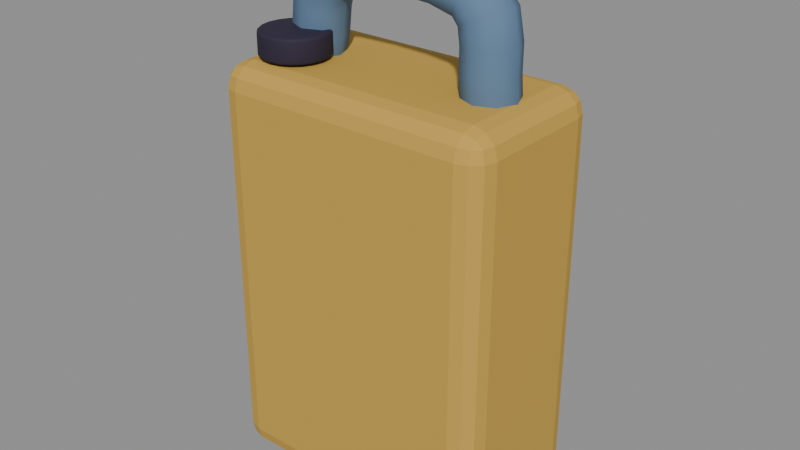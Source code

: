 # Source: jerrycan_yellow.blend  (saved by Blender 5.1.30; exported with 4.5.12 LTS)
import bpy
from mathutils import Matrix  # noqa: F401  (used for matrix-valued properties, if any)

bpy.ops.wm.read_factory_settings(use_empty=True)
scene = bpy.context.scene
scene.name = 'Scene'

# ---- materials (node trees are filled in below, after node groups)
mat_ochre = bpy.data.materials.new('ochre')
mat_ochre.diffuse_color = (0.5841, 0.3613, 0.06848, 1.0)
mat_steel_dark = bpy.data.materials.new('steel_dark')
mat_steel_dark.diffuse_color = (0.117, 0.2016, 0.3185, 1.0)
mat_ink = bpy.data.materials.new('ink')
mat_ink.diffuse_color = (0.02956, 0.02315, 0.04667, 1.0)

# ---- material node trees
mat_ochre.use_nodes = True; mat_ochre.node_tree.nodes.clear()
_N = mat_ochre.node_tree.nodes; _L = mat_ochre.node_tree.links
n0 = _N.new('ShaderNodeBsdfPrincipled'); n0.name = 'Principled BSDF'; n0.location = (-200, 100)
n0.inputs[0].default_value = (0.5841, 0.3613, 0.06848, 1.0)
n0.inputs[2].default_value = 0.77
n0.inputs[13].default_value = 0.25
n1 = _N.new('ShaderNodeOutputMaterial'); n1.name = 'Material Output'; n1.location = (200, 100)
_L.new(n0.outputs[0], n1.inputs[0])
n1.is_active_output = True
mat_steel_dark.use_nodes = True; mat_steel_dark.node_tree.nodes.clear()
_N = mat_steel_dark.node_tree.nodes; _L = mat_steel_dark.node_tree.links
n0 = _N.new('ShaderNodeBsdfPrincipled'); n0.name = 'Principled BSDF'; n0.location = (-200, 100)
n0.inputs[0].default_value = (0.117, 0.2016, 0.3185, 1.0)
n0.inputs[2].default_value = 0.8
n0.inputs[13].default_value = 0.25
n1 = _N.new('ShaderNodeOutputMaterial'); n1.name = 'Material Output'; n1.location = (200, 100)
_L.new(n0.outputs[0], n1.inputs[0])
n1.is_active_output = True
mat_ink.use_nodes = True; mat_ink.node_tree.nodes.clear()
_N = mat_ink.node_tree.nodes; _L = mat_ink.node_tree.links
n0 = _N.new('ShaderNodeBsdfPrincipled'); n0.name = 'Principled BSDF'; n0.location = (-200, 100)
n0.inputs[0].default_value = (0.02956, 0.02315, 0.04667, 1.0)
n0.inputs[2].default_value = 0.77
n0.inputs[13].default_value = 0.25
n1 = _N.new('ShaderNodeOutputMaterial'); n1.name = 'Material Output'; n1.location = (200, 100)
_L.new(n0.outputs[0], n1.inputs[0])
n1.is_active_output = True

# ---- meshes
me_body = bpy.data.meshes.new('Body')
me_body.from_pydata([(-0.15, -0.085, -0.215), (-0.15, -0.085, 0.215), (-0.15, 0.085, -0.215), (-0.15, 0.085, 0.215), (0.15, -0.085, -0.215), (0.15, -0.085, 0.215), (0.15, 0.085, -0.215), (0.15, 0.085, 0.215)], [], [(0, 1, 3, 2), (2, 3, 7, 6), (6, 7, 5, 4), (4, 5, 1, 0), (2, 6, 4, 0), (7, 3, 1, 5)])
me_body.materials.append(mat_ochre)
me_body.update()
me_handle = bpy.data.meshes.new('Handle')
me_handle.from_pydata([(-0.09111, 0.0, 0.4045), (-0.095, 0.009546, 0.4052), (-0.1044, 0.0135, 0.407), (-0.1138, 0.009546, 0.4088), (-0.1176, 1.653e-18, 0.4096), (-0.1138, -0.009546, 0.4088), (-0.1044, -0.0135, 0.407), (-0.095, -0.009546, 0.4052), (-0.07956, 0.0, 0.4124), (-0.08628, 0.01653, 0.4136), (-0.1025, 0.02338, 0.4167), (-0.1188, 0.01653, 0.4198), (-0.1255, 2.864e-18, 0.4211), (-0.1188, -0.01653, 0.4198), (-0.1025, -0.02338, 0.4167), (-0.08628, -0.01653, 0.4136), (-0.07348, 0.0, 0.4249), (-0.08125, 0.01909, 0.4264), (-0.1, 0.027, 0.43), (-0.1188, 0.01909, 0.4336), (-0.1265, 3.307e-18, 0.4351), (-0.1188, -0.01909, 0.4336), (-0.1, -0.027, 0.43), (-0.08125, -0.01909, 0.4264), (-0.0686, 0.0, 0.4507), (-0.07643, 0.01909, 0.4518), (-0.09531, 0.027, 0.4546), (-0.1142, 0.01909, 0.4574), (-0.122, 3.307e-18, 0.4586), (-0.1142, -0.01909, 0.4574), (-0.09531, -0.027, 0.4546), (-0.07643, -0.01909, 0.4518), (-0.06598, 0.0, 0.4756), (-0.07375, 0.01909, 0.4771), (-0.0925, 0.027, 0.4806), (-0.1113, 0.01909, 0.4842), (-0.119, 3.307e-18, 0.4857), (-0.1113, -0.01909, 0.4842), (-0.0925, -0.027, 0.4806), (-0.07375, -0.01909, 0.4771), (-0.06249, 0.0, 0.4904), (-0.06936, 0.01909, 0.4944), (-0.08594, 0.027, 0.5038), (-0.1025, 0.01909, 0.5133), (-0.1094, 3.307e-18, 0.5172), (-0.1025, -0.01909, 0.5133), (-0.08594, -0.027, 0.5038), (-0.06936, -0.01909, 0.4944), (-0.05769, 0.0, 0.496), (-0.0613, 0.01909, 0.503), (-0.07, 0.027, 0.52), (-0.0787, 0.01909, 0.537), (-0.08231, 3.307e-18, 0.544), (-0.0787, -0.01909, 0.537), (-0.07, -0.027, 0.52), (-0.0613, -0.01909, 0.503), (-0.03392, 0.0, 0.5017), (-0.03508, 0.01909, 0.5096), (-0.03789, 0.027, 0.5284), (-0.0407, 0.01909, 0.5473), (-0.04186, 3.307e-18, 0.5551), (-0.0407, -0.01909, 0.5473), (-0.03789, -0.027, 0.5284), (-0.03508, -0.01909, 0.5096), (0.005625, 0.0, 0.5042), (0.005625, 0.01909, 0.5122), (0.005625, 0.027, 0.5312), (0.005625, 0.01909, 0.5503), (0.005625, 3.307e-18, 0.5582), (0.005625, -0.01909, 0.5503), (0.005625, -0.027, 0.5312), (0.005625, -0.01909, 0.5122), (0.04479, 0.0, 0.5017), (0.04597, 0.01909, 0.5096), (0.04883, 0.027, 0.5284), (0.05168, 0.01909, 0.5473), (0.05287, 3.307e-18, 0.5551), (0.05168, -0.01909, 0.5473), (0.04883, -0.027, 0.5284), (0.04597, -0.01909, 0.5096), (0.06711, 0.0, 0.4963), (0.07089, 0.01909, 0.5032), (0.08, 0.027, 0.52), (0.08911, 0.01909, 0.5368), (0.09289, 3.307e-18, 0.5437), (0.08911, -0.01909, 0.5368), (0.08, -0.027, 0.52), (0.07089, -0.01909, 0.5032), (0.06961, 0.0, 0.4925), (0.0768, 0.01909, 0.4958), (0.09414, 0.027, 0.5038), (0.1115, 0.01909, 0.5118), (0.1187, 3.307e-18, 0.5151), (0.1115, -0.01909, 0.5118), (0.09414, -0.027, 0.5038), (0.0768, -0.01909, 0.4958), (0.07121, 0.0, 0.4785), (0.07909, 0.01909, 0.4791), (0.09813, 0.027, 0.4806), (0.1172, 0.01909, 0.4821), (0.125, 3.307e-18, 0.4828), (0.1172, -0.01909, 0.4821), (0.09813, -0.027, 0.4806), (0.07909, -0.01909, 0.4791), (0.07107, 0.0, 0.4536), (0.07897, 0.01909, 0.4539), (0.09805, 0.027, 0.4546), (0.1171, 0.01909, 0.4553), (0.125, 3.307e-18, 0.4556), (0.1171, -0.01909, 0.4553), (0.09805, -0.027, 0.4546), (0.07897, -0.01909, 0.4539), (0.07308, 0.0, 0.4279), (0.08097, 0.01909, 0.4285), (0.1, 0.027, 0.43), (0.119, 0.01909, 0.4315), (0.1269, 3.307e-18, 0.4321), (0.119, -0.01909, 0.4315), (0.1, -0.027, 0.43), (0.08097, -0.01909, 0.4285), (0.07776, 0.0, 0.4147), (0.08459, 0.01653, 0.4152), (0.1011, 0.02338, 0.4165), (0.1176, 0.01653, 0.4179), (0.1244, 2.864e-18, 0.4184), (0.1176, -0.01653, 0.4179), (0.1011, -0.02338, 0.4165), (0.08459, -0.01653, 0.4152), (0.08839, 0.0, 0.4056), (0.09233, 0.009546, 0.4059), (0.1018, 0.0135, 0.4067), (0.1114, 0.009546, 0.4074), (0.1153, 1.653e-18, 0.4078), (0.1114, -0.009546, 0.4074), (0.1018, -0.0135, 0.4067), (0.09233, -0.009546, 0.4059), (-0.1051, 0.0, 0.4035), (0.1021, 0.0, 0.4031)], [], [(0, 1, 9, 8), (1, 2, 10, 9), (2, 3, 11, 10), (3, 4, 12, 11), (4, 5, 13, 12), (5, 6, 14, 13), (6, 7, 15, 14), (7, 0, 8, 15), (8, 9, 17, 16), (9, 10, 18, 17), (10, 11, 19, 18), (11, 12, 20, 19), (12, 13, 21, 20), (13, 14, 22, 21), (14, 15, 23, 22), (15, 8, 16, 23), (16, 17, 25, 24), (17, 18, 26, 25), (18, 19, 27, 26), (19, 20, 28, 27), (20, 21, 29, 28), (21, 22, 30, 29), (22, 23, 31, 30), (23, 16, 24, 31), (24, 25, 33, 32), (25, 26, 34, 33), (26, 27, 35, 34), (27, 28, 36, 35), (28, 29, 37, 36), (29, 30, 38, 37), (30, 31, 39, 38), (31, 24, 32, 39), (32, 33, 41, 40), (33, 34, 42, 41), (34, 35, 43, 42), (35, 36, 44, 43), (36, 37, 45, 44), (37, 38, 46, 45), (38, 39, 47, 46), (39, 32, 40, 47), (40, 41, 49, 48), (41, 42, 50, 49), (42, 43, 51, 50), (43, 44, 52, 51), (44, 45, 53, 52), (45, 46, 54, 53), (46, 47, 55, 54), (47, 40, 48, 55), (48, 49, 57, 56), (49, 50, 58, 57), (50, 51, 59, 58), (51, 52, 60, 59), (52, 53, 61, 60), (53, 54, 62, 61), (54, 55, 63, 62), (55, 48, 56, 63), (56, 57, 65, 64), (57, 58, 66, 65), (58, 59, 67, 66), (59, 60, 68, 67), (60, 61, 69, 68), (61, 62, 70, 69), (62, 63, 71, 70), (63, 56, 64, 71), (64, 65, 73, 72), (65, 66, 74, 73), (66, 67, 75, 74), (67, 68, 76, 75), (68, 69, 77, 76), (69, 70, 78, 77), (70, 71, 79, 78), (71, 64, 72, 79), (72, 73, 81, 80), (73, 74, 82, 81), (74, 75, 83, 82), (75, 76, 84, 83), (76, 77, 85, 84), (77, 78, 86, 85), (78, 79, 87, 86), (79, 72, 80, 87), (80, 81, 89, 88), (81, 82, 90, 89), (82, 83, 91, 90), (83, 84, 92, 91), (84, 85, 93, 92), (85, 86, 94, 93), (86, 87, 95, 94), (87, 80, 88, 95), (88, 89, 97, 96), (89, 90, 98, 97), (90, 91, 99, 98), (91, 92, 100, 99), (92, 93, 101, 100), (93, 94, 102, 101), (94, 95, 103, 102), (95, 88, 96, 103), (96, 97, 105, 104), (97, 98, 106, 105), (98, 99, 107, 106), (99, 100, 108, 107), (100, 101, 109, 108), (101, 102, 110, 109), (102, 103, 111, 110), (103, 96, 104, 111), (104, 105, 113, 112), (105, 106, 114, 113), (106, 107, 115, 114), (107, 108, 116, 115), (108, 109, 117, 116), (109, 110, 118, 117), (110, 111, 119, 118), (111, 104, 112, 119), (112, 113, 121, 120), (113, 114, 122, 121), (114, 115, 123, 122), (115, 116, 124, 123), (116, 117, 125, 124), (117, 118, 126, 125), (118, 119, 127, 126), (119, 112, 120, 127), (120, 121, 129, 128), (121, 122, 130, 129), (122, 123, 131, 130), (123, 124, 132, 131), (124, 125, 133, 132), (125, 126, 134, 133), (126, 127, 135, 134), (127, 120, 128, 135), (1, 0, 136), (2, 1, 136), (3, 2, 136), (4, 3, 136), (5, 4, 136), (6, 5, 136), (7, 6, 136), (0, 7, 136), (128, 129, 137), (129, 130, 137), (130, 131, 137), (131, 132, 137), (132, 133, 137), (133, 134, 137), (134, 135, 137), (135, 128, 137)])
me_handle.polygons.foreach_set('use_smooth', [True] * 144)
me_handle.materials.append(mat_steel_dark)
me_handle.update()
me_cap = bpy.data.meshes.new('Cap')
me_cap.from_pydata([(0.0, 0.035, -0.0125), (0.0, 0.035, 0.0125), (0.01082, 0.03329, -0.0125), (0.01082, 0.03329, 0.0125), (0.02057, 0.02832, -0.0125), (0.02057, 0.02832, 0.0125), (0.02832, 0.02057, -0.0125), (0.02832, 0.02057, 0.0125), (0.03329, 0.01082, -0.0125), (0.03329, 0.01082, 0.0125), (0.035, 0.0, -0.0125), (0.035, 0.0, 0.0125), (0.03329, -0.01082, -0.0125), (0.03329, -0.01082, 0.0125), (0.02832, -0.02057, -0.0125), (0.02832, -0.02057, 0.0125), (0.02057, -0.02832, -0.0125), (0.02057, -0.02832, 0.0125), (0.01082, -0.03329, -0.0125), (0.01082, -0.03329, 0.0125), (0.0, -0.035, -0.0125), (0.0, -0.035, 0.0125), (-0.01082, -0.03329, -0.0125), (-0.01082, -0.03329, 0.0125), (-0.02057, -0.02832, -0.0125), (-0.02057, -0.02832, 0.0125), (-0.02832, -0.02057, -0.0125), (-0.02832, -0.02057, 0.0125), (-0.03329, -0.01082, -0.0125), (-0.03329, -0.01082, 0.0125), (-0.035, 0.0, -0.0125), (-0.035, 0.0, 0.0125), (-0.03329, 0.01082, -0.0125), (-0.03329, 0.01082, 0.0125), (-0.02832, 0.02057, -0.0125), (-0.02832, 0.02057, 0.0125), (-0.02057, 0.02832, -0.0125), (-0.02057, 0.02832, 0.0125), (-0.01082, 0.03329, -0.0125), (-0.01082, 0.03329, 0.0125)], [], [(0, 1, 3, 2), (2, 3, 5, 4), (4, 5, 7, 6), (6, 7, 9, 8), (8, 9, 11, 10), (10, 11, 13, 12), (12, 13, 15, 14), (14, 15, 17, 16), (16, 17, 19, 18), (18, 19, 21, 20), (20, 21, 23, 22), (22, 23, 25, 24), (24, 25, 27, 26), (26, 27, 29, 28), (28, 29, 31, 30), (30, 31, 33, 32), (32, 33, 35, 34), (34, 35, 37, 36), (3, 1, 39, 37, 35, 33, 31, 29, 27, 25, 23, 21, 19, 17, 15, 13, 11, 9, 7, 5), (36, 37, 39, 38), (38, 39, 1, 0), (0, 2, 4, 6, 8, 10, 12, 14, 16, 18, 20, 22, 24, 26, 28, 30, 32, 34, 36, 38)])
me_cap.polygons.foreach_set('use_smooth', [True] * 22)
me_cap.materials.append(mat_ink)
me_cap.update()

# ---- objects
ob_jerrycan = bpy.data.objects.new('Jerrycan', None)
ob_body = bpy.data.objects.new('Body', me_body)
ob_handle = bpy.data.objects.new('Handle', me_handle)
ob_cap = bpy.data.objects.new('Cap', me_cap)

# ---- transforms, parenting, visibility, modifiers, constraints
ob_jerrycan.location = (0.0, 0.0, 0.0)
ob_jerrycan.empty_display_size = 0.05
ob_body.parent = ob_jerrycan
ob_body.location = (0.0, 0.0, 0.22)
_m = ob_body.modifiers.new('Bevel', 'BEVEL')
_m.width = 0.025
_m.width_pct = 0.025
_m.segments = 3
_m.angle_limit = 0.6109
ob_handle.parent = ob_jerrycan
ob_handle.location = (0.0, 0.0, 0.0)
ob_cap.parent = ob_jerrycan
ob_cap.location = (-0.1, -0.03, 0.45)
_m = ob_cap.modifiers.new('Bevel', 'BEVEL')
_m.width = 0.003
_m.width_pct = 0.003
_m.segments = 3
_m.angle_limit = 0.6109

# ---- collection membership
scene.collection.objects.link(ob_jerrycan)
scene.collection.objects.link(ob_body)
scene.collection.objects.link(ob_handle)
scene.collection.objects.link(ob_cap)

# ---- scene / render settings (as saved in the file)
scene.frame_start = 1; scene.frame_end = 250; scene.frame_set(1)
scene.render.engine = 'BLENDER_EEVEE_NEXT'
scene.render.bake_bias = 0.0
scene.render.bake_samples = 0
scene.cycles.sampling_pattern = 'TABULATED_SOBOL'
scene.eevee.use_volume_custom_range = False
bpy.context.view_layer.update()

# ---- added for rendering (the .blend has no active camera and no usable light): camera, sun + grey world if the file has none
cam_auto = bpy.data.cameras.new('AutoCamera')
cam_auto.lens = 50.0
cam_auto.sensor_width = 36.0
cam_auto.clip_end = 1000.0
ob_auto_camera = bpy.data.objects.new('AutoCamera', cam_auto)
scene.collection.objects.link(ob_auto_camera)
ob_auto_camera.location = (0.603162, -0.723795, 0.764155)
ob_auto_camera.rotation_euler = (1.09748, -7.21219e-08, 0.694738)
scene.camera = ob_auto_camera
light_auto_sun = bpy.data.lights.new('AutoSun', 'SUN')
light_auto_sun.energy = 3.0
light_auto_sun.angle = 0.0523599
ob_auto_sun = bpy.data.objects.new('AutoSun', light_auto_sun)
scene.collection.objects.link(ob_auto_sun)
ob_auto_sun.rotation_euler = (0.872665, 0.174533, 0.523599)
if scene.world is None:
    world_auto = bpy.data.worlds.new('AutoWorld')
    world_auto.color = (0.3, 0.3, 0.3)
    scene.world = world_auto
bpy.context.view_layer.update()
